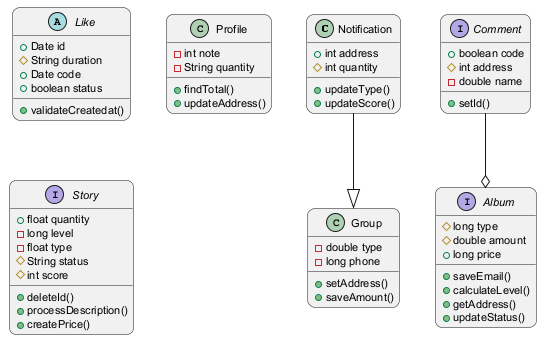

The diagram above was rendered by PlantUML. Its source (embedded in the PNG):
@startuml
skinparam backgroundColor #FFFFFF
skinparam roundCorner 15
skinparam defaultFontSize 11
class Notification {
  +int address
  #int quantity
  +updateType()
  +updateScore()
}
abstract class Like {
  +Date id
  #String duration
  +Date code
  +boolean status
  +validateCreatedat()
}
interface Comment {
  +boolean code
  #int address
  -double name
  +setId()
}
class Profile {
  -int note
  -String quantity
  +findTotal()
  +updateAddress()
}
class Group {
  -double type
  -long phone
  +setAddress()
  +saveAmount()
}
interface Album {
  #long type
  #double amount
  +long price
  +saveEmail()
  +calculateLevel()
  +getAddress()
  +updateStatus()
}
interface Story {
  +float quantity
  -long level
  -float type
  #String status
  #int score
  +deleteId()
  +processDescription()
  +createPrice()
}
Comment --o Album
Notification --|> Group
@enduml